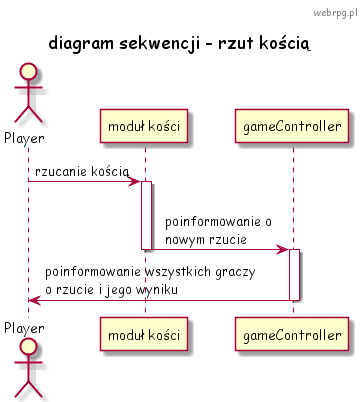

The diagram above was rendered by PlantUML. Its source (embedded in the PNG):
@startuml
skinparam defaultFontName "Comic Sans MS"
header webrpg.pl
title "diagram sekwencji - rzut kością"

actor Player
participant "moduł kości" as ReactDice
participant "gameController" as GameController

Player -> ReactDice: rzucanie kością
    activate ReactDice

ReactDice -> GameController: \n   poinformowanie o\n   nowym rzucie
    deactivate ReactDice
    activate GameController

GameController -> Player: poinformowanie wszystkich graczy\no rzucie i jego wyniku
    deactivate GameController

@enduml